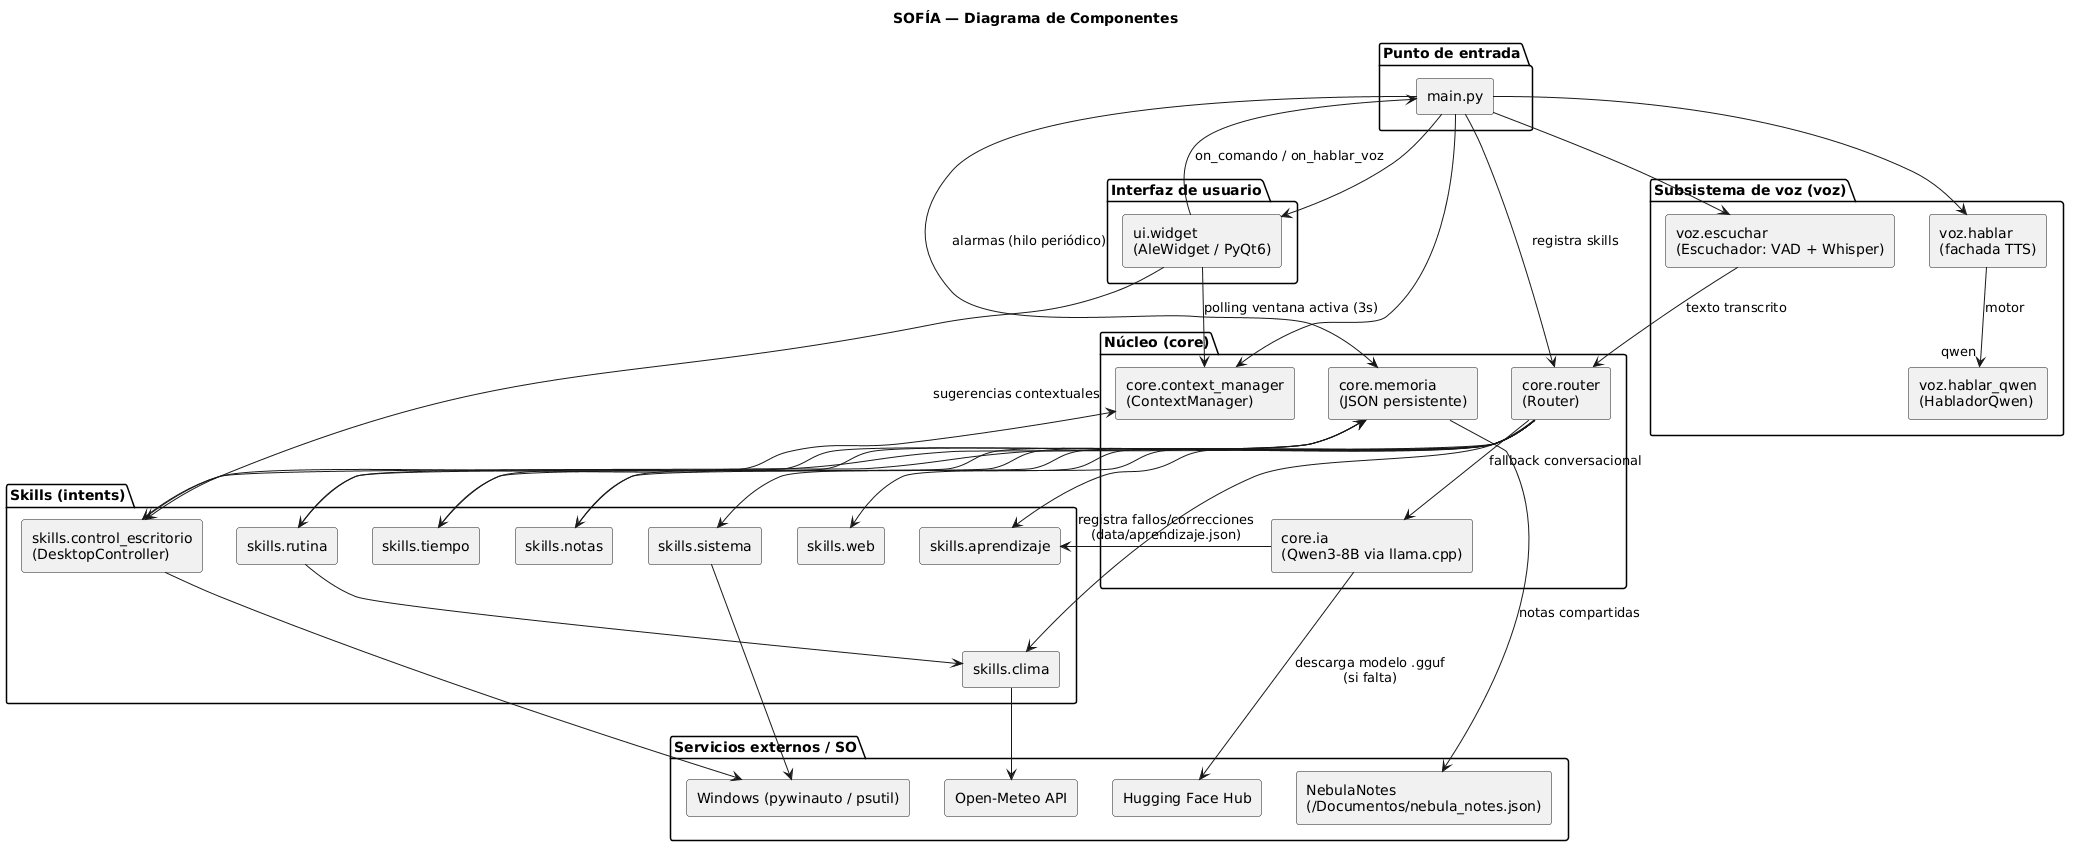

The diagram above was rendered by PlantUML. Its source (embedded in the PNG):
@startuml
title SOFÍA — Diagrama de Componentes

skinparam componentStyle rectangle

package "Punto de entrada" {
  [main.py] as Main
}

package "Interfaz de usuario" {
  [ui.widget\n(AleWidget / PyQt6)] as UI
}

package "Núcleo (core)" {
  [core.router\n(Router)] as Router
  [core.ia\n(Qwen3-8B via llama.cpp)] as IA
  [core.memoria\n(JSON persistente)] as Memoria
  [core.context_manager\n(ContextManager)] as Contexto
}

package "Skills (intents)" {
  [skills.rutina] as SkillRutina
  [skills.clima] as SkillClima
  [skills.tiempo] as SkillTiempo
  [skills.sistema] as SkillSistema
  [skills.web] as SkillWeb
  [skills.notas] as SkillNotas
  [skills.aprendizaje] as SkillAprendizaje
  [skills.control_escritorio\n(DesktopController)] as SkillEscritorio
}

package "Subsistema de voz (voz)" {
  [voz.escuchar\n(Escuchador: VAD + Whisper)] as Escuchar
  [voz.hablar\n(fachada TTS)] as Hablar
  [voz.hablar_qwen\n(HabladorQwen)] as HablarQwen
}

package "Servicios externos / SO" {
  [Open-Meteo API] as OpenMeteo
  [Hugging Face Hub] as HF
  [Windows (pywinauto / psutil)] as Windows
  [NebulaNotes\n(~/Documentos/nebula_notes.json)] as NebulaNotes
}

Main --> UI
Main --> Router : registra skills
Main --> Escuchar
Main --> Hablar
Main --> Memoria : alarmas (hilo periódico)
Main --> Contexto

UI --> Main : on_comando / on_hablar_voz

Router --> SkillRutina
Router --> SkillClima
Router --> SkillTiempo
Router --> SkillSistema
Router --> SkillWeb
Router --> SkillNotas
Router --> SkillAprendizaje
Router --> SkillEscritorio
Router --> IA : fallback conversacional

SkillRutina --> SkillClima
SkillRutina --> Memoria
SkillTiempo --> Memoria
SkillNotas --> Memoria
SkillSistema --> Windows
SkillEscritorio --> Windows
SkillEscritorio --> Contexto
SkillClima --> OpenMeteo

Memoria --> NebulaNotes : notas compartidas

IA --> HF : descarga modelo .gguf\n(si falta)
IA --> SkillAprendizaje : registra fallos/correcciones\n(data/aprendizaje.json)

Escuchar --> Router : texto transcrito
Hablar --> HablarQwen : motor "qwen"
UI --> Contexto : polling ventana activa (3s)
UI --> SkillEscritorio : sugerencias contextuales
@enduml